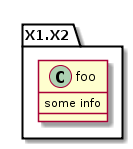

The diagram above was rendered by PlantUML. Its source (embedded in the PNG):
@startuml
set namespaceSeparator .
class X1.X2.foo{
      some info
}
@enduml